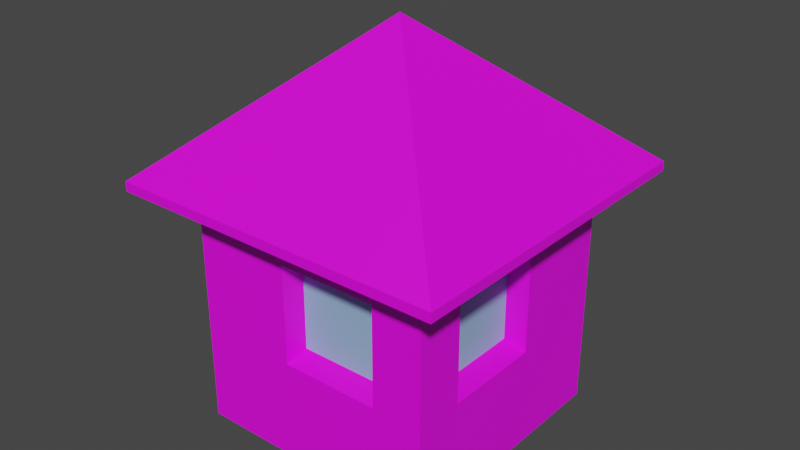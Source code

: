# Source: House3.blend  (saved by Blender 3.5.10; exported with 4.5.12 LTS)
import bpy
from mathutils import Matrix  # noqa: F401  (used for matrix-valued properties, if any)

bpy.ops.wm.read_factory_settings(use_empty=True)
scene = bpy.context.scene
scene.name = 'Scene'

# ---- collections
col_collection = bpy.data.collections.new('Collection'); scene.collection.children.link(col_collection)

# ---- images (referenced by path relative to the original .blend; pixels are not part of the script)
import os
ASSET_DIR = os.environ.get("B2B_ASSET_DIR", "")  # directory of the original .blend (textures are referenced by path, not embedded)
HERE = os.path.dirname(os.path.abspath(__file__))  # packed textures are extracted next to this script under _unpacked/

def load_image(name, relpath, width, height, colorspace="sRGB"):
    """Load a texture the original file referenced (path relative to the .blend, or extracted next to this script)."""
    p = next((c for c in (os.path.join(HERE, relpath), os.path.join(ASSET_DIR, relpath)) if relpath and os.path.exists(c)), "")
    if p:
        img = bpy.data.images.load(p, check_existing=True)
        img.name = name
    else:  # same state as the original file: an image datablock whose file is absent (Cycles renders it pink)
        img = bpy.data.images.new(name, width, height)
        img.source = "FILE"
        img.filepath = "//" + (relpath or name)
    img.colorspace_settings.name = colorspace
    return img
img_woodsiding009_2k_jpg_color_jpg = load_image('WoodSiding009_2K-JPG_Color.jpg', 'WoodSiding009_2K-JPG_Color.jpg', 1024, 1024, 'sRGB')
img_roofingtiles013c_2k_jpg_color_jpg = load_image('RoofingTiles013C_2K-JPG_Color.jpg', 'RoofingTiles013C_2K-JPG_Color.jpg', 1024, 1024, 'sRGB')

# ---- materials (node trees are filled in below, after node groups)
mat_material_001 = bpy.data.materials.new('Material.001')
mat_material_001.use_transparent_shadow = False
mat_material_002 = bpy.data.materials.new('Material.002')
mat_material_002.use_transparent_shadow = False
mat_material_003 = bpy.data.materials.new('Material.003')
mat_material_003.use_transparent_shadow = False

# ---- material node trees
mat_material_001.use_nodes = True; mat_material_001.node_tree.nodes.clear()
_N = mat_material_001.node_tree.nodes; _L = mat_material_001.node_tree.links
n0 = _N.new('ShaderNodeBsdfPrincipled'); n0.name = 'Principled BSDF'; n0.location = (10, 300)
n0.distribution = 'GGX'
n0.subsurface_method = 'RANDOM_WALK_SKIN'
n0.inputs[3].default_value = 1.45
n0.inputs[27].default_value = (0.0, 0.0, 0.0, 1.0)
n0.inputs[28].default_value = 1.0
n1 = _N.new('ShaderNodeOutputMaterial'); n1.name = 'Material Output'; n1.location = (300, 300)
n2 = _N.new('ShaderNodeTexImage'); n2.name = 'Image Texture'; n2.location = (-280, 280)
n2.image = img_woodsiding009_2k_jpg_color_jpg
_L.new(n0.outputs[0], n1.inputs[0])
_L.new(n2.outputs[0], n0.inputs[0])
n1.is_active_output = True
mat_material_002.use_nodes = True; mat_material_002.node_tree.nodes.clear()
_N = mat_material_002.node_tree.nodes; _L = mat_material_002.node_tree.links
n0 = _N.new('ShaderNodeBsdfPrincipled'); n0.name = 'Principled BSDF'; n0.location = (10, 300)
n0.distribution = 'GGX'
n0.subsurface_method = 'RANDOM_WALK_SKIN'
n0.inputs[3].default_value = 1.45
n0.inputs[27].default_value = (0.0, 0.0, 0.0, 1.0)
n0.inputs[28].default_value = 1.0
n1 = _N.new('ShaderNodeOutputMaterial'); n1.name = 'Material Output'; n1.location = (300, 300)
n2 = _N.new('ShaderNodeTexImage'); n2.name = 'Image Texture'; n2.location = (-280, 280)
n2.image = img_roofingtiles013c_2k_jpg_color_jpg
_L.new(n0.outputs[0], n1.inputs[0])
_L.new(n2.outputs[0], n0.inputs[0])
n1.is_active_output = True
mat_material_003.use_nodes = True; mat_material_003.node_tree.nodes.clear()
_N = mat_material_003.node_tree.nodes; _L = mat_material_003.node_tree.links
n0 = _N.new('ShaderNodeBsdfPrincipled'); n0.name = 'Principled BSDF'; n0.location = (10, 300)
n0.distribution = 'GGX'
n0.subsurface_method = 'RANDOM_WALK_SKIN'
n0.inputs[0].default_value = (0.2831, 0.4793, 0.7084, 1.0)
n0.inputs[3].default_value = 1.45
n0.inputs[27].default_value = (0.0, 0.0, 0.0, 1.0)
n0.inputs[28].default_value = 1.0
n1 = _N.new('ShaderNodeOutputMaterial'); n1.name = 'Material Output'; n1.location = (300, 300)
_L.new(n0.outputs[0], n1.inputs[0])
n1.is_active_output = True

# ---- world
world_world = bpy.data.worlds.new('World'); scene.world = world_world
world_world.use_nodes = True; world_world.node_tree.nodes.clear()
_N = world_world.node_tree.nodes; _L = world_world.node_tree.links
n0 = _N.new('ShaderNodeOutputWorld'); n0.name = 'World Output'; n0.location = (300, 300)
n1 = _N.new('ShaderNodeBackground'); n1.name = 'Background'; n1.location = (10, 300)
n1.inputs[0].default_value = (0.05088, 0.05088, 0.05088, 1.0)
_L.new(n1.outputs[0], n0.inputs[0])
n0.is_active_output = True
world_world.color = (0.05088, 0.05088, 0.05088)
world_world.use_sun_shadow = False
world_world.sun_shadow_jitter_overblur = 0.0

# ---- meshes
me_cube_002 = bpy.data.meshes.new('Cube.002')
me_cube_002.from_pydata([(-1.0, -1.0, -1.0), (-1.0, -1.0, 1.0), (-1.0, 1.0, -1.0), (-1.0, 1.0, 1.0), (1.0, -1.0, -1.0), (1.0, -1.0, 1.0), (1.0, 1.0, -1.0), (1.0, 1.0, 1.0), (-1.0, 0.6, -1.0), (-1.0, 0.2, -1.0), (-1.0, -0.2, -1.0), (-1.0, -0.6, -1.0), (-1.0, -0.6, 1.0), (-1.0, -0.2, 1.0), (-1.0, 0.2, 1.0), (-1.0, 0.6, 1.0), (1.0, -0.6, -1.0), (1.0, -0.2, -1.0), (1.0, 0.2, -1.0), (1.0, 0.6, -1.0), (1.0, 0.6, 1.0), (1.0, 0.2, 1.0), (1.0, -0.2, 1.0), (1.0, -0.6, 1.0), (-1.0, -1.0, -0.6), (-1.0, -1.0, -0.2), (-1.0, -1.0, 0.2), (-1.0, -1.0, 0.6), (-1.0, 1.0, 0.6), (-1.0, 1.0, 0.2), (-1.0, 1.0, -0.2), (-1.0, 1.0, -0.6), (1.0, 1.0, 0.6), (1.0, 1.0, 0.2), (1.0, 1.0, -0.2), (1.0, 1.0, -0.6), (1.0, -1.0, 0.6), (1.0, -1.0, 0.2), (1.0, -1.0, -0.2), (1.0, -1.0, -0.6), (1.0, 0.6, 0.6), (1.0, 0.6, 0.2), (1.0, 0.6, -0.2), (1.0, 0.6, -0.6), (1.0, 0.2, 0.6), (1.0, 0.2, 0.2), (1.0, 0.2, -0.2), (1.0, 0.2, -0.6), (1.0, -0.2, 0.6), (1.0, -0.2, -0.2), (1.0, -0.2, -0.6), (1.0, -0.6, 0.6), (1.0, -0.6, 0.2), (1.0, -0.6, -0.2), (1.0, -0.6, -0.6), (-1.0, -0.6, 0.6), (-1.0, -0.6, 0.2), (-1.0, -0.6, -0.2), (-1.0, -0.6, -0.6), (-1.0, -0.2, 0.6), (-1.0, -0.2, 0.2), (-1.0, -0.2, -0.2), (-1.0, -0.2, -0.6), (-1.0, 0.2, 0.6), (-1.0, 0.2, -0.2), (-1.0, 0.2, -0.6), (-1.0, 0.6, 0.6), (-1.0, 0.6, 0.2), (-1.0, 0.6, -0.2), (-1.0, 0.6, -0.6), (0.6, 1.0, -1.0), (0.2, 1.0, -1.0), (-0.2, 1.0, -1.0), (-0.6, 1.0, -1.0), (-0.6, 1.0, 1.0), (-0.2, 1.0, 1.0), (0.2, 1.0, 1.0), (0.6, 1.0, 1.0), (-0.6, -1.0, -1.0), (-0.2, -1.0, -1.0), (0.2, -1.0, -1.0), (0.6, -1.0, -1.0), (0.6, -1.0, 1.0), (0.2, -1.0, 1.0), (-0.2, -1.0, 1.0), (-0.6, -1.0, 1.0), (-0.6, 0.6, 1.0), (-0.2, 0.6, 1.0), (0.2, 0.6, 1.0), (0.6, 0.6, 1.0), (-0.6, 0.2, 1.0), (-0.2, 0.2, 1.0), (0.2, 0.2, 1.0), (0.6, 0.2, 1.0), (-0.6, -0.2, 1.0), (-0.2, -0.2, 1.0), (0.2, -0.2, 1.0), (0.6, -0.2, 1.0), (-0.6, -0.6, 1.0), (-0.2, -0.6, 1.0), (0.2, -0.6, 1.0), (0.6, -0.6, 1.0), (0.6, 0.6, -1.0), (0.2, 0.6, -1.0), (-0.2, 0.6, -1.0), (-0.6, 0.6, -1.0), (0.6, 0.2, -1.0), (0.2, 0.2, -1.0), (-0.2, 0.2, -1.0), (-0.6, 0.2, -1.0), (0.6, -0.2, -1.0), (0.2, -0.2, -1.0), (-0.2, -0.2, -1.0), (-0.6, -0.2, -1.0), (0.6, -0.6, -1.0), (0.2, -0.6, -1.0), (-0.2, -0.6, -1.0), (-0.6, -0.6, -1.0), (0.6, -1.0, -0.6), (0.2, -1.0, -0.6), (-0.2, -1.0, -0.6), (-0.6, -1.0, -0.6), (0.6, -1.0, -0.2), (0.2, -1.0, -0.2), (-0.2, -1.0, -0.2), (-0.6, -1.0, -0.2), (0.6, -1.0, 0.2), (-0.2, -1.0, 0.2), (-0.6, -1.0, 0.2), (0.6, -1.0, 0.6), (0.2, -1.0, 0.6), (-0.2, -1.0, 0.6), (-0.6, -1.0, 0.6), (-0.6, 1.0, -0.6), (-0.2, 1.0, -0.6), (0.2, 1.0, -0.6), (0.6, 1.0, -0.6), (-0.6, 1.0, -0.2), (-0.2, 1.0, -0.2), (0.2, 1.0, -0.2), (0.6, 1.0, -0.2), (-0.6, 1.0, 0.2), (0.2, 1.0, 0.2), (0.6, 1.0, 0.2), (-0.6, 1.0, 0.6), (-0.2, 1.0, 0.6), (0.2, 1.0, 0.6), (0.6, 1.0, 0.6), (-1.346, 0.8075, 1.0), (-1.346, 1.346, 1.0), (0.8075, 1.346, 1.0), (1.346, 1.346, 1.0), (1.346, -0.8075, 1.0), (1.346, -1.346, 1.0), (-0.8075, -1.346, 1.0), (-1.346, -1.346, 1.0), (-1.346, -0.8075, 1.0), (-1.346, -0.2692, 1.0), (-1.346, 0.2692, 1.0), (1.346, 0.8075, 1.0), (1.346, 0.2692, 1.0), (1.346, -0.2692, 1.0), (0.8075, 0.8075, 1.0), (0.8075, 0.2692, 1.0), (0.8075, -0.2692, 1.0), (0.8075, -0.8075, 1.0), (-0.8075, 1.346, 1.0), (-0.2692, 1.346, 1.0), (0.2692, 1.346, 1.0), (0.8075, -1.346, 1.0), (0.2692, -1.346, 1.0), (-0.2692, -1.346, 1.0), (-0.8075, 0.8075, 1.0), (-0.2692, 0.8075, 1.0), (0.2692, 0.8075, 1.0), (-0.8075, 0.2692, 1.0), (-0.8075, -0.2692, 1.0), (-0.8075, -0.8075, 1.0), (-0.2692, -0.8075, 1.0), (0.2692, -0.8075, 1.0), (0.0, 0.0, 2.148), (0.8339, 0.1668, 0.5336), (0.8339, 0.1668, 0.2), (0.8339, 0.1668, -0.1336), (0.8339, -0.1668, 0.5336), (0.8339, -0.1668, 0.2), (0.8339, -0.1668, -0.1336), (0.8339, -0.5004, 0.5336), (0.8339, -0.5004, 0.2), (0.8339, -0.5004, -0.1336), (-0.8339, -0.1668, 0.5336), (-0.8339, -0.1668, 0.2), (-0.8339, -0.1668, -0.1336), (-0.8339, 0.1668, 0.5336), (-0.8339, 0.1668, 0.2), (-0.8339, 0.1668, -0.1336), (-0.8339, 0.5004, 0.5336), (-0.8339, 0.5004, 0.2), (-0.8339, 0.5004, -0.1336), (0.5004, -0.8339, -0.1336), (0.1668, -0.8339, -0.1336), (-0.1668, -0.8339, -0.1336), (0.5004, -0.8339, 0.2), (0.1668, -0.8339, 0.2), (-0.1668, -0.8339, 0.2), (0.5004, -0.8339, 0.5336), (0.1668, -0.8339, 0.5336), (-0.1668, -0.8339, 0.5336), (-0.5004, 0.8339, -0.1336), (-0.1668, 0.8339, -0.1336), (0.1668, 0.8339, -0.1336), (-0.5004, 0.8339, 0.2), (-0.1668, 0.8339, 0.2), (0.1668, 0.8339, 0.2), (-0.5004, 0.8339, 0.5336), (-0.1668, 0.8339, 0.5336), (0.1668, 0.8339, 0.5336), (-1.0, 0.6, 0.9242), (-1.0, 1.0, 0.9242), (0.6, 1.0, 0.9242), (1.0, 1.0, 0.9242), (1.0, -0.6, 0.9242), (1.0, -1.0, 0.9242), (-0.6, -1.0, 0.9242), (-1.0, -1.0, 0.9242), (-1.0, -0.6, 0.9242), (-1.0, -0.2, 0.9242), (-1.0, 0.2, 0.9242), (1.0, 0.6, 0.9242), (1.0, 0.2, 0.9242), (1.0, -0.2, 0.9242), (1.346, -1.346, 0.9242), (1.346, -0.8075, 0.9242), (-0.6, 1.0, 0.9242), (-0.2, 1.0, 0.9242), (0.2, 1.0, 0.9242), (0.6, -1.0, 0.9242), (0.2, -1.0, 0.9242), (-0.2, -1.0, 0.9242), (-0.8075, -1.346, 0.9242), (-0.2692, -1.346, 0.9242), (-1.346, 0.8075, 0.9242), (-1.346, 0.2692, 0.9242), (0.2692, -1.346, 0.9242), (0.8075, -1.346, 0.9242), (1.346, 1.346, 0.9242), (0.8075, 1.346, 0.9242), (-1.346, 1.346, 0.9242), (-1.346, -1.346, 0.9242), (-1.346, -0.8075, 0.9242), (-1.346, -0.2692, 0.9242), (1.346, 0.8075, 0.9242), (1.346, 0.2692, 0.9242), (1.346, -0.2692, 0.9242), (-0.8075, 1.346, 0.9242), (-0.2692, 1.346, 0.9242), (0.2692, 1.346, 0.9242)], [], [(66, 15, 3, 28), (147, 77, 7, 32), (51, 23, 5, 36), (132, 85, 1, 27), (114, 16, 4, 81), (90, 86, 172, 175), (166, 167, 255, 254), (87, 88, 174, 173), (101, 100, 179, 165), (14, 13, 226, 227), (70, 6, 19, 102), (102, 19, 18, 106), (106, 18, 17, 110), (110, 17, 16, 114), (32, 7, 20, 40), (40, 20, 21, 44), (44, 21, 22, 48), (48, 22, 23, 51), (27, 1, 12, 55), (55, 12, 13, 59), (59, 13, 14, 63), (63, 14, 15, 66), (9, 65, 69, 8), (65, 64, 68, 69), (126, 129, 205, 202), (138, 137, 208, 209), (10, 62, 65, 9), (62, 61, 64, 65), (44, 48, 184, 181), (146, 142, 213, 216), (11, 58, 62, 10), (58, 57, 61, 62), (57, 56, 60, 61), (56, 55, 59, 60), (0, 24, 58, 11), (24, 25, 57, 58), (25, 26, 56, 57), (26, 27, 55, 56), (17, 50, 54, 16), (50, 49, 53, 54), (52, 53, 189, 188), (124, 123, 200, 201), (18, 47, 50, 17), (47, 46, 49, 50), (51, 52, 188, 187), (49, 46, 183, 186), (19, 43, 47, 18), (43, 42, 46, 47), (42, 41, 45, 46), (41, 40, 44, 45), (6, 35, 43, 19), (35, 34, 42, 43), (34, 33, 41, 42), (33, 32, 40, 41), (78, 121, 24, 0), (121, 125, 25, 24), (125, 128, 26, 25), (128, 132, 27, 26), (16, 54, 39, 4), (54, 53, 38, 39), (53, 52, 37, 38), (52, 51, 36, 37), (70, 136, 35, 6), (136, 140, 34, 35), (140, 143, 33, 34), (143, 147, 32, 33), (8, 69, 31, 2), (69, 68, 30, 31), (68, 67, 29, 30), (67, 66, 28, 29), (29, 28, 144, 141), (141, 144, 214, 211), (123, 122, 199, 200), (142, 146, 147, 143), (30, 29, 141, 137), (59, 63, 193, 190), (48, 51, 187, 184), (139, 142, 143, 140), (31, 30, 137, 133), (133, 137, 138, 134), (134, 138, 139, 135), (135, 139, 140, 136), (2, 31, 133, 73), (73, 133, 134, 72), (72, 134, 135, 71), (71, 135, 136, 70), (37, 36, 129, 126), (145, 146, 216, 215), (64, 61, 192, 195), (127, 131, 132, 128), (38, 37, 126, 122), (144, 145, 215, 214), (53, 49, 186, 189), (124, 127, 128, 125), (39, 38, 122, 118), (118, 122, 123, 119), (119, 123, 124, 120), (120, 124, 125, 121), (4, 39, 118, 81), (81, 118, 119, 80), (80, 119, 120, 79), (79, 120, 121, 78), (10, 113, 117, 11), (113, 112, 116, 117), (112, 111, 115, 116), (111, 110, 114, 115), (9, 109, 113, 10), (109, 108, 112, 113), (108, 107, 111, 112), (107, 106, 110, 111), (8, 105, 109, 9), (105, 104, 108, 109), (104, 103, 107, 108), (103, 102, 106, 107), (2, 73, 105, 8), (73, 72, 104, 105), (72, 71, 103, 104), (71, 70, 102, 103), (86, 87, 173, 172), (97, 96, 100, 101), (96, 95, 99, 100), (95, 94, 98, 99), (100, 99, 178, 179), (93, 92, 96, 97), (92, 91, 95, 96), (91, 90, 94, 95), (99, 98, 177, 178), (89, 88, 92, 93), (88, 87, 91, 92), (87, 86, 90, 91), (82, 5, 222, 236), (89, 93, 163, 162), (149, 166, 254, 247), (94, 90, 175, 176), (13, 12, 225, 226), (161, 152, 232, 253), (12, 1, 224, 225), (3, 15, 217, 218), (11, 117, 78, 0), (117, 116, 79, 78), (116, 115, 80, 79), (115, 114, 81, 80), (36, 5, 82, 129), (129, 82, 83, 130), (130, 83, 84, 131), (131, 84, 85, 132), (28, 3, 74, 144), (144, 74, 75, 145), (145, 75, 76, 146), (146, 76, 77, 147), (169, 153, 180), (165, 179, 180), (158, 157, 180), (150, 168, 180), (179, 178, 180), (157, 156, 180), (168, 167, 180), (178, 177, 180), (156, 155, 180), (167, 166, 180), (155, 154, 180), (166, 149, 180), (153, 152, 180), (151, 150, 180), (174, 162, 180), (149, 148, 180), (160, 161, 253, 252), (159, 160, 252, 251), (88, 89, 162, 174), (23, 22, 230, 221), (151, 159, 251, 245), (77, 76, 235, 219), (22, 21, 229, 230), (97, 101, 165, 164), (158, 148, 241, 242), (76, 75, 234, 235), (21, 20, 228, 229), (98, 94, 176, 177), (157, 158, 242, 250), (93, 97, 164, 163), (1, 85, 223, 224), (75, 74, 233, 234), (148, 158, 180), (164, 165, 180), (170, 169, 180), (159, 151, 180), (177, 176, 180), (171, 170, 180), (160, 159, 180), (163, 164, 180), (154, 171, 180), (161, 160, 180), (176, 175, 180), (152, 161, 180), (162, 163, 180), (172, 173, 180), (175, 172, 180), (173, 174, 180), (195, 194, 197, 198), (194, 193, 196, 197), (192, 191, 194, 195), (191, 190, 193, 194), (186, 185, 188, 189), (185, 184, 187, 188), (183, 182, 185, 186), (182, 181, 184, 185), (211, 214, 215, 212), (212, 215, 216, 213), (208, 211, 212, 209), (209, 212, 213, 210), (202, 205, 206, 203), (203, 206, 207, 204), (199, 202, 203, 200), (200, 203, 204, 201), (66, 67, 197, 196), (139, 138, 209, 210), (137, 141, 211, 208), (67, 68, 198, 197), (131, 127, 204, 207), (45, 44, 181, 182), (142, 139, 210, 213), (122, 126, 202, 199), (46, 45, 182, 183), (68, 64, 195, 198), (129, 130, 206, 205), (60, 59, 190, 191), (127, 124, 201, 204), (130, 131, 207, 206), (63, 66, 196, 193), (61, 60, 191, 192), (228, 220, 245, 251), (233, 218, 247, 254), (222, 221, 232, 231), (223, 238, 240, 239), (238, 237, 243, 240), (217, 227, 242, 241), (237, 236, 244, 243), (220, 219, 246, 245), (234, 233, 254, 255), (224, 223, 239, 248), (229, 228, 251, 252), (235, 234, 255, 256), (230, 229, 252, 253), (219, 235, 256, 246), (221, 230, 253, 232), (218, 217, 241, 247), (225, 224, 248, 249), (226, 225, 249, 250), (236, 222, 231, 244), (227, 226, 250, 242), (7, 77, 219, 220), (148, 149, 247, 241), (83, 82, 236, 237), (15, 14, 227, 217), (167, 168, 256, 255), (150, 151, 245, 246), (84, 83, 237, 238), (168, 150, 246, 256), (152, 153, 231, 232), (85, 84, 238, 223), (153, 169, 244, 231), (5, 23, 221, 222), (154, 155, 248, 239), (169, 170, 243, 244), (155, 156, 249, 248), (170, 171, 240, 243), (74, 3, 218, 233), (156, 157, 250, 249), (20, 7, 220, 228), (171, 154, 239, 240)])
me_cube_002.polygons.foreach_set('material_index', [0, 0, 0, 0, 0, 0, 1, 0, 0, 0, 0, 0, 0, 0, 0, 0, 0, 0, 0, 0, 0, 0, 0, 0, 0, 0, 0, 0, 0, 0, 0, 0, 0, 0, 0, 0, 0, 0, 0, 0, 0, 0, 0, 0, 0, 0, 0, 0, 0, 0, 0, 0, 0, 0, 0, 0, 0, 0, 0, 0, 0, 0, 0, 0, 0, 0, 0, 0, 0, 0, 0, 0, 0, 0, 0, 0, 0, 0, 0, 0, 0, 0, 0, 0, 0, 0, 0, 0, 0, 0, 0, 0, 0, 0, 0, 0, 0, 0, 0, 0, 0, 0, 0, 0, 0, 0, 0, 0, 0, 0, 0, 0, 0, 0, 0, 0, 0, 0, 0, 0, 0, 0, 0, 0, 0, 0, 0, 0, 0, 0, 0, 0, 1, 0, 0, 1, 0, 0, 0, 0, 0, 0, 0, 0, 0, 0, 0, 0, 0, 0, 1, 0, 1, 1, 0, 1, 1, 0, 1, 1, 1, 1, 1, 1, 0, 1, 1, 1, 0, 0, 1, 0, 0, 0, 1, 0, 0, 0, 1, 0, 0, 0, 1, 0, 1, 1, 0, 1, 1, 0, 1, 1, 0, 1, 0, 0, 0, 0, 2, 2, 2, 2, 2, 2, 2, 2, 2, 2, 2, 2, 2, 2, 2, 2, 0, 0, 0, 0, 0, 0, 0, 0, 0, 0, 0, 0, 0, 0, 0, 0, 1, 1, 1, 1, 1, 1, 1, 1, 1, 1, 1, 1, 1, 1, 1, 1, 1, 1, 1, 1, 0, 1, 0, 0, 1, 1, 0, 1, 1, 0, 1, 0, 1, 1, 1, 1, 0, 1, 0, 1])
_uv = me_cube_002.uv_layers.new(name='UVMap')
_uv.uv.foreach_set('vector', [0.09606, 2.523, 0.09606, 3.148, -0.2166, 3.148, -0.2166, 2.523, 0.04855, 1.403, 0.04855, 2.005, -0.2524, 2.005, -0.2524, 1.403, 0.09606, -0.6039, 0.09606, 0.02147, -0.2166, 0.02147, -0.2166, -0.6039, 0.09606, -3.731, 0.09606, -3.106, -0.2166, -3.106, -0.2166, -3.731, -0.8419, -1.229, -0.8419, 0.02147, -0.9983, 0.02147, -0.9983, -1.229, -0.6763, 4.423, -0.5485, 4.423, -0.4822, 5.071, -0.6542, 5.071, 0.8376, 1.341, 0.8376, 2.181, 0.7192, 2.181, 0.7192, 1.341, -0.5485, 3.172, -0.5485, 1.921, -0.4822, 1.705, -0.4822, 3.388, -0.932, 0.6702, -0.932, 1.921, -0.9983, 1.705, -0.9983, 0.02147, 3.68, -2.481, 3.68, -3.731, 3.71, -3.731, 3.71, -2.481, -0.2166, -1.229, -0.2166, 0.02147, -0.3729, 0.02147, -0.3729, -1.229, -0.3729, -1.229, -0.3729, 0.02147, -0.5293, 0.02147, -0.5293, -1.229, -0.5293, -1.229, -0.5293, 0.02147, -0.6856, 0.02147, -0.6856, -1.229, -0.6856, -1.229, -0.6856, 0.02147, -0.8419, 0.02147, -0.8419, -1.229, 1.347, -0.6039, 1.347, 0.02147, 1.034, 0.02147, 1.034, -0.6039, 1.034, -0.6039, 1.034, 0.02147, 0.7214, 0.02147, 0.7214, -0.6039, 0.7214, -0.6039, 0.7214, 0.02147, 0.4087, 0.02147, 0.4087, -0.6039, 0.4087, -0.6039, 0.4087, 0.02147, 0.09606, 0.02147, 0.09606, -0.6039, 1.347, 2.523, 1.347, 3.148, 1.034, 3.148, 1.034, 2.523, 1.034, 2.523, 1.034, 3.148, 0.7214, 3.148, 0.7214, 2.523, 0.7214, 2.523, 0.7214, 3.148, 0.4087, 3.148, 0.4087, 2.523, 0.4087, 2.523, 0.4087, 3.148, 0.09606, 3.148, 0.09606, 2.523, 0.4087, 0.02147, 0.4087, 0.6469, 0.09606, 0.6469, 0.09606, 0.02147, 0.4087, 0.6469, 0.4087, 1.272, 0.09606, 1.272, 0.09606, 0.6469, 1.956, 2.808, 1.956, 3.433, 1.825, 3.33, 1.825, 2.808, 3.051, -2.48, 3.051, -1.229, 2.983, -1.541, 2.983, -2.584, 0.7214, 0.02147, 0.7214, 0.6469, 0.4087, 0.6469, 0.4087, 0.02147, 0.7214, 0.6469, 0.7214, 1.272, 0.4087, 1.272, 0.4087, 0.6469, -2.364, 2.184, -2.364, 2.809, -2.493, 2.756, -2.493, 2.234, -2.104, 2.184, -2.104, 2.809, -2.234, 2.809, -2.234, 2.288, 1.034, 0.02147, 1.034, 0.6469, 0.7214, 0.6469, 0.7214, 0.02147, 1.034, 0.6469, 1.034, 1.272, 0.7214, 1.272, 0.7214, 0.6469, 1.034, 1.272, 1.034, 1.898, 0.7214, 1.898, 0.7214, 1.272, 1.034, 1.898, 1.034, 2.523, 0.7214, 2.523, 0.7214, 1.898, 1.347, 0.02147, 1.347, 0.6469, 1.034, 0.6469, 1.034, 0.02147, 1.347, 0.6469, 1.347, 1.272, 1.034, 1.272, 1.034, 0.6469, 1.347, 1.272, 1.347, 1.898, 1.034, 1.898, 1.034, 1.272, 1.347, 1.898, 1.347, 2.523, 1.034, 2.523, 1.034, 1.898, 0.4087, -3.106, 0.4087, -2.48, 0.09606, -2.48, 0.09606, -3.106, 0.4087, -2.48, 0.4087, -1.855, 0.09606, -1.855, 0.09606, -2.48, 0.09606, -1.229, 0.09606, -1.855, 0.1761, -1.751, 0.1761, -1.229, 1.824, 2.183, 1.824, 3.433, 1.786, 3.33, 1.786, 2.287, 0.7214, -3.106, 0.7214, -2.48, 0.4087, -2.48, 0.4087, -3.106, 0.7214, -2.48, 0.7214, -1.855, 0.4087, -1.855, 0.4087, -2.48, 0.09606, -0.6039, 0.09606, -1.229, 0.1761, -1.229, 0.1761, -0.7078, -1.716, 2.695, -1.716, 3.206, -1.846, 3.104, -1.846, 2.678, 1.034, -3.106, 1.034, -2.48, 0.7214, -2.48, 0.7214, -3.106, 1.034, -2.48, 1.034, -1.855, 0.7214, -1.855, 0.7214, -2.48, 1.034, -1.855, 1.034, -1.229, 0.7214, -1.229, 0.7214, -1.855, 1.034, -1.229, 1.034, -0.6039, 0.7214, -0.6039, 0.7214, -1.229, 1.347, -3.106, 1.347, -2.48, 1.034, -2.48, 1.034, -3.106, 1.347, -2.48, 1.347, -1.855, 1.034, -1.855, 1.034, -2.48, 1.347, -1.855, 1.347, -1.229, 1.034, -1.229, 1.034, -1.855, 1.347, -1.229, 1.347, -0.6039, 1.034, -0.6039, 1.034, -1.229, 0.09606, -6.233, 0.09606, -5.607, -0.2166, -5.607, -0.2166, -6.233, 0.09606, -5.607, 0.09606, -4.982, -0.2166, -4.982, -0.2166, -5.607, 0.09606, -4.982, 0.09606, -4.356, -0.2166, -4.356, -0.2166, -4.982, 0.09606, -4.356, 0.09606, -3.731, -0.2166, -3.731, -0.2166, -4.356, 0.09606, -3.106, 0.09606, -2.48, -0.2166, -2.48, -0.2166, -3.106, 0.09606, -2.48, 0.09606, -1.855, -0.2166, -1.855, -0.2166, -2.48, 0.09606, -1.855, 0.09606, -1.229, -0.2166, -1.229, -0.2166, -1.855, 0.09606, -1.229, 0.09606, -0.6039, -0.2166, -0.6039, -0.2166, -1.229, 0.04855, -1.005, 0.04855, -0.4029, -0.2524, -0.4029, -0.2524, -1.005, 0.04855, -0.4029, 0.04855, 0.199, -0.2524, 0.199, -0.2524, -0.4029, 0.04855, 0.199, 0.04855, 0.801, -0.2524, 0.801, -0.2524, 0.199, 0.04855, 0.801, 0.04855, 1.403, -0.2524, 1.403, -0.2524, 0.801, 0.09606, 0.02147, 0.09606, 0.6469, -0.2166, 0.6469, -0.2166, 0.02147, 0.09606, 0.6469, 0.09606, 1.272, -0.2166, 1.272, -0.2166, 0.6469, 0.09606, 1.272, 0.09606, 1.898, -0.2166, 1.898, -0.2166, 1.272, 0.09606, 1.898, 0.09606, 2.523, -0.2166, 2.523, -0.2166, 1.898, 1.252, 0.801, 1.252, 1.403, 0.9514, 1.403, 0.9514, 0.801, -2.625, 2.809, -2.625, 3.435, -2.756, 3.331, -2.756, 2.809, 1.824, 3.433, 1.824, 4.684, 1.786, 4.373, 1.786, 3.33, 0.3495, 0.801, 0.3495, 1.403, 0.04855, 1.403, 0.04855, 0.801, 1.252, 0.199, 1.252, 0.801, 0.9514, 0.801, 0.9514, 0.199, -2.234, 2.184, -2.234, 2.809, -2.364, 2.759, -2.364, 2.237, -2.364, 2.809, -2.364, 3.434, -2.493, 3.277, -2.493, 2.756, 0.3495, 0.199, 0.3495, 0.801, 0.04855, 0.801, 0.04855, 0.199, 1.252, -0.4029, 1.252, 0.199, 0.9514, 0.199, 0.9514, -0.4029, 0.9514, -0.4029, 0.9514, 0.199, 0.6505, 0.199, 0.6505, -0.4029, 0.6505, -0.4029, 0.6505, 0.199, 0.3495, 0.199, 0.3495, -0.4029, 0.3495, -0.4029, 0.3495, 0.199, 0.04855, 0.199, 0.04855, -0.4029, 1.252, -1.005, 1.252, -0.4029, 0.9514, -0.4029, 0.9514, -1.005, 0.9514, -1.005, 0.9514, -0.4029, 0.6505, -0.4029, 0.6505, -1.005, 0.6505, -1.005, 0.6505, -0.4029, 0.3495, -0.4029, 0.3495, -1.005, 0.3495, -1.005, 0.3495, -0.4029, 0.04855, -0.4029, 0.04855, -1.005, 1.347, -4.356, 1.347, -3.731, 1.034, -3.731, 1.034, -4.356, 2.021, 3.433, 2.021, 2.183, 2.086, 2.287, 2.086, 3.33, 1.786, 2.694, 1.786, 3.205, 1.656, 3.223, 1.656, 2.796, 0.4087, -4.356, 0.4087, -3.731, 0.09606, -3.731, 0.09606, -4.356, 1.347, -4.982, 1.347, -4.356, 1.034, -4.356, 1.034, -4.982, 2.021, 4.684, 2.021, 3.433, 2.086, 3.33, 2.086, 4.373, -1.716, 2.184, -1.716, 2.695, -1.846, 2.678, -1.846, 2.251, 0.4087, -4.982, 0.4087, -4.356, 0.09606, -4.356, 0.09606, -4.982, 1.347, -5.607, 1.347, -4.982, 1.034, -4.982, 1.034, -5.607, 1.034, -5.607, 1.034, -4.982, 0.7214, -4.982, 0.7214, -5.607, 0.7214, -5.607, 0.7214, -4.982, 0.4087, -4.982, 0.4087, -5.607, 0.4087, -5.607, 0.4087, -4.982, 0.09606, -4.982, 0.09606, -5.607, 1.347, -6.233, 1.347, -5.607, 1.034, -5.607, 1.034, -6.233, 1.034, -6.233, 1.034, -5.607, 0.7214, -5.607, 0.7214, -6.233, 0.7214, -6.233, 0.7214, -5.607, 0.4087, -5.607, 0.4087, -6.233, 0.4087, -6.233, 0.4087, -5.607, 0.09606, -5.607, 0.09606, -6.233, -0.6856, -6.233, -0.6856, -4.982, -0.8419, -4.982, -0.8419, -6.233, -0.6856, -4.982, -0.6856, -3.731, -0.8419, -3.731, -0.8419, -4.982, -0.6856, -3.731, -0.6856, -2.48, -0.8419, -2.48, -0.8419, -3.731, -0.6856, -2.48, -0.6856, -1.229, -0.8419, -1.229, -0.8419, -2.48, -0.5293, -6.233, -0.5293, -4.982, -0.6856, -4.982, -0.6856, -6.233, -0.5293, -4.982, -0.5293, -3.731, -0.6856, -3.731, -0.6856, -4.982, -0.5293, -3.731, -0.5293, -2.48, -0.6856, -2.48, -0.6856, -3.731, -0.5293, -2.48, -0.5293, -1.229, -0.6856, -1.229, -0.6856, -2.48, -0.3729, -6.233, -0.3729, -4.982, -0.5293, -4.982, -0.5293, -6.233, -0.3729, -4.982, -0.3729, -3.731, -0.5293, -3.731, -0.5293, -4.982, -0.3729, -3.731, -0.3729, -2.48, -0.5293, -2.48, -0.5293, -3.731, -0.3729, -2.48, -0.3729, -1.229, -0.5293, -1.229, -0.5293, -2.48, -0.2166, -6.233, -0.2166, -4.982, -0.3729, -4.982, -0.3729, -6.233, -0.2166, -4.982, -0.2166, -3.731, -0.3729, -3.731, -0.3729, -4.982, -0.2166, -3.731, -0.2166, -2.48, -0.3729, -2.48, -0.3729, -3.731, -0.2166, -2.48, -0.2166, -1.229, -0.3729, -1.229, -0.3729, -2.48, -0.5485, 4.423, -0.5485, 3.172, -0.4822, 3.388, -0.4822, 5.071, -0.8041, 0.6702, -0.8041, 1.921, -0.932, 1.921, -0.932, 0.6702, -0.8041, 1.921, -0.8041, 3.172, -0.932, 3.172, -0.932, 1.921, -0.8041, 3.172, -0.8041, 4.423, -0.932, 4.423, -0.932, 3.172, -0.932, 1.921, -0.932, 3.172, -0.9983, 3.388, -0.9983, 1.705, -0.6763, 0.6702, -0.6763, 1.921, -0.8041, 1.921, -0.8041, 0.6702, -0.6763, 1.921, -0.6763, 3.172, -0.8041, 3.172, -0.8041, 1.921, -0.6763, 3.172, -0.6763, 4.423, -0.8041, 4.423, -0.8041, 3.172, -0.932, 3.172, -0.932, 4.423, -0.9983, 5.071, -0.9983, 3.388, -0.5485, 0.6702, -0.5485, 1.921, -0.6763, 1.921, -0.6763, 0.6702, -0.5485, 1.921, -0.5485, 3.172, -0.6763, 3.172, -0.6763, 1.921, -0.5485, 3.172, -0.5485, 4.423, -0.6763, 4.423, -0.6763, 3.172, 3.71, -4.982, 3.71, -6.233, 3.727, -6.233, 3.727, -4.982, -0.5485, 0.6702, -0.6763, 0.6702, -0.6542, 0.02147, -0.4822, 0.02147, 0.8376, 0.5, 0.8376, 1.341, 0.7192, 1.341, 0.7192, 0.5, -0.8041, 4.423, -0.6763, 4.423, -0.6542, 5.071, -0.8262, 5.071, 3.68, -3.731, 3.68, -4.982, 3.71, -4.982, 3.71, -3.731, -1.073, 3.022, -1.073, 3.863, -1.192, 3.863, -1.192, 3.022, 3.68, -4.982, 3.68, -6.233, 3.71, -6.233, 3.71, -4.982, 3.68, 0.02062, 3.68, -1.23, 3.71, -1.23, 3.71, 0.02062, -0.8419, -6.233, -0.8419, -4.982, -0.9983, -4.982, -0.9983, -6.233, -0.8419, -4.982, -0.8419, -3.731, -0.9983, -3.731, -0.9983, -4.982, -0.8419, -3.731, -0.8419, -2.48, -0.9983, -2.48, -0.9983, -3.731, -0.8419, -2.48, -0.8419, -1.229, -0.9983, -1.229, -0.9983, -2.48, 1.347, -3.731, 1.347, -3.106, 1.034, -3.106, 1.034, -3.731, 1.034, -3.731, 1.034, -3.106, 0.7214, -3.106, 0.7214, -3.731, 0.7214, -3.731, 0.7214, -3.106, 0.4087, -3.106, 0.4087, -3.731, 0.4087, -3.731, 0.4087, -3.106, 0.09606, -3.106, 0.09606, -3.731, 1.252, 1.403, 1.252, 2.005, 0.9514, 2.005, 0.9514, 1.403, 0.9514, 1.403, 0.9514, 2.005, 0.6505, 2.005, 0.6505, 1.403, 0.6505, 1.403, 0.6505, 2.005, 0.3495, 2.005, 0.3495, 1.403, 0.3495, 1.403, 0.3495, 2.005, 0.04855, 2.005, 0.04855, 1.403, 1.178, -2.863, 1.178, -3.704, 3.94, -1.602, 1.656, 2.183, 1.656, 3.866, 1.347, 4.708, -2.984, 3.022, -2.984, 2.181, -1.192, 2.602, 0.8376, 3.863, 0.8376, 3.022, 2.63, 2.602, 1.656, 3.866, 1.656, 5.549, 1.347, 4.708, -2.984, 2.181, -2.984, 1.341, -1.192, 2.602, 0.8376, 3.022, 0.8376, 2.181, 2.63, 2.602, 1.656, 5.549, 1.656, 7.233, 1.347, 4.708, -2.984, 1.341, -2.984, 0.5, -1.192, 2.602, 0.8376, 2.181, 0.8376, 1.341, 2.63, 2.602, 1.178, 0.5, 1.178, -0.3407, 3.94, -1.602, 0.8376, 1.341, 0.8376, 0.5, 2.63, 2.602, -1.073, 4.704, -1.073, 3.863, 0.7192, 2.602, 0.8376, 4.704, 0.8376, 3.863, 2.63, 2.602, 3.68, -2.866, 3.68, -1.183, 3.232, -3.666, -2.984, 4.704, -2.984, 3.863, -1.192, 2.602, -1.073, 2.181, -1.073, 3.022, -1.192, 3.022, -1.192, 2.181, -1.073, 1.341, -1.073, 2.181, -1.192, 2.181, -1.192, 1.341, -0.5485, 1.921, -0.5485, 0.6702, -0.4822, 0.02147, -0.4822, 1.705, 3.708, 5.024, 3.708, 3.773, 3.738, 3.773, 3.738, 5.024, -1.073, 0.5, -1.073, 1.341, -1.192, 1.341, -1.192, 0.5, 3.679, 5.024, 3.679, 3.773, 3.708, 3.773, 3.708, 5.024, 3.708, 3.773, 3.708, 2.523, 3.738, 2.523, 3.738, 3.773, -0.8041, 0.6702, -0.932, 0.6702, -0.9983, 0.02147, -0.8262, 0.02147, -2.984, 3.022, -2.984, 3.863, -3.102, 3.863, -3.102, 3.022, 3.679, 3.773, 3.679, 2.523, 3.708, 2.523, 3.708, 3.773, 3.708, 2.523, 3.708, 1.272, 3.738, 1.272, 3.738, 2.523, -0.932, 4.423, -0.8041, 4.423, -0.8262, 5.071, -0.9983, 5.071, -2.984, 2.181, -2.984, 3.022, -3.102, 3.022, -3.102, 2.181, -0.6763, 0.6702, -0.8041, 0.6702, -0.8262, 0.02147, -0.6542, 0.02147, 3.71, 0.02147, 3.71, -1.229, 3.727, -1.229, 3.727, 0.02147, 3.679, 2.523, 3.679, 1.272, 3.708, 1.272, 3.708, 2.523, -2.984, 3.863, -2.984, 3.022, -1.192, 2.602, 3.23, 3.388, 3.23, 5.071, 2.781, 2.504, 1.178, -2.022, 1.178, -2.863, 3.94, -1.602, -1.073, 1.341, -1.073, 0.5, 0.7192, 2.602, 3.679, 0.02147, 3.679, 1.705, 3.23, 2.504, 1.178, -1.181, 1.178, -2.022, 3.94, -1.602, -1.073, 2.181, -1.073, 1.341, 0.7192, 2.602, 3.23, 1.705, 3.23, 3.388, 2.781, 2.504, 1.178, -0.3407, 1.178, -1.181, 3.94, -1.602, -1.073, 3.022, -1.073, 2.181, 0.7192, 2.602, 3.679, 1.705, 3.679, 3.388, 3.23, 2.504, -1.073, 3.863, -1.073, 3.022, 0.7192, 2.602, 3.23, 0.02147, 3.23, 1.705, 2.781, 2.504, 3.68, -6.233, 3.68, -4.549, 3.232, -3.666, 3.679, 3.388, 3.679, 5.071, 3.23, 2.504, 3.68, -4.549, 3.68, -2.866, 3.232, -3.666, -0.4822, 3.15, -0.3518, 3.15, -0.3518, 4.193, -0.4822, 4.193, -0.3518, 3.15, -0.2214, 3.15, -0.2214, 4.193, -0.3518, 4.193, -0.4822, 2.107, -0.3518, 2.107, -0.3518, 3.15, -0.4822, 3.15, -0.3518, 2.107, -0.2214, 2.107, -0.2214, 3.15, -0.3518, 3.15, 0.4368, -1.751, 0.4368, -1.229, 0.1761, -1.229, 0.1761, -1.751, 0.4368, -1.229, 0.4368, -0.7078, 0.1761, -0.7078, 0.1761, -1.229, 0.6975, -1.751, 0.6975, -1.229, 0.4368, -1.229, 0.4368, -1.751, 0.6975, -1.229, 0.6975, -0.7078, 0.4368, -0.7078, 0.4368, -1.229, 2.908, -1.541, 2.833, -1.541, 2.833, -2.584, 2.908, -2.584, 2.908, -2.584, 2.833, -2.584, 2.833, -3.627, 2.908, -3.627, 2.983, -1.541, 2.908, -1.541, 2.908, -2.584, 2.983, -2.584, 2.983, -2.584, 2.908, -2.584, 2.908, -3.627, 2.983, -3.627, -0.3518, 0.02147, -0.2214, 0.02147, -0.2214, 1.064, -0.3518, 1.064, -0.3518, 1.064, -0.2214, 1.064, -0.2214, 2.107, -0.3518, 2.107, -0.4822, 0.02147, -0.3518, 0.02147, -0.3518, 1.064, -0.4822, 1.064, -0.4822, 1.064, -0.3518, 1.064, -0.3518, 2.107, -0.4822, 2.107, -2.493, 2.184, -2.493, 2.809, -2.625, 2.809, -2.625, 2.288, 3.051, -3.731, 3.051, -2.48, 2.983, -2.584, 2.983, -3.627, -2.625, 2.184, -2.625, 2.809, -2.756, 2.809, -2.756, 2.288, -2.493, 2.809, -2.493, 3.435, -2.625, 3.331, -2.625, 2.809, -1.846, 2.184, -1.846, 2.809, -1.975, 2.809, -1.975, 2.288, -1.975, 2.809, -1.975, 3.435, -2.104, 3.331, -2.104, 2.809, -2.104, 2.809, -2.104, 3.435, -2.234, 3.331, -2.234, 2.809, 1.956, 2.183, 1.956, 2.808, 1.825, 2.808, 1.825, 2.287, -1.975, 2.184, -1.975, 2.809, -2.104, 2.809, -2.104, 2.288, 1.786, 2.183, 1.786, 2.694, 1.656, 2.796, 1.656, 2.37, 2.021, 2.183, 2.021, 3.433, 1.956, 3.537, 1.956, 2.494, 1.786, 3.565, 1.786, 3.926, 1.656, 3.823, 1.656, 3.523, -1.846, 2.809, -1.846, 3.435, -1.975, 3.331, -1.975, 2.809, 2.021, 3.433, 2.021, 4.684, 1.956, 4.58, 1.956, 3.537, -2.234, 2.809, -2.234, 3.434, -2.364, 3.28, -2.364, 2.759, 1.786, 3.205, 1.786, 3.565, 1.656, 3.523, 1.656, 3.223, 0.5611, -2.539, 0.5611, -3.164, 1.101, -3.704, 1.101, -2.863, -1.938, -3.164, -2.562, -3.164, -3.102, -3.704, -2.262, -3.704, 0.5611, -0.04, 0.5611, -0.6647, 1.101, -0.3407, 1.101, 0.5, -1.938, -0.04, -1.313, -0.04, -1.421, 0.5, -2.262, 0.5, -1.313, -0.04, -0.6884, -0.04, -0.5804, 0.5, -1.421, 0.5, -2.562, -2.539, -2.562, -1.914, -3.102, -2.022, -3.102, -2.863, -0.6884, -0.04, -0.06365, -0.04, 0.2603, 0.5, -0.5804, 0.5, 0.5611, -3.164, -0.06365, -3.164, 0.2603, -3.704, 1.101, -3.704, -1.313, -3.164, -1.938, -3.164, -2.262, -3.704, -1.421, -3.704, -2.562, -0.04, -1.938, -0.04, -2.262, 0.5, -3.102, 0.5, 0.5611, -1.914, 0.5611, -2.539, 1.101, -2.863, 1.101, -2.022, -0.6884, -3.164, -1.313, -3.164, -1.421, -3.704, -0.5804, -3.704, 0.5611, -1.289, 0.5611, -1.914, 1.101, -2.022, 1.101, -1.181, -0.06365, -3.164, -0.6884, -3.164, -0.5804, -3.704, 0.2603, -3.704, 0.5611, -0.6647, 0.5611, -1.289, 1.101, -1.181, 1.101, -0.3407, -2.562, -3.164, -2.562, -2.539, -3.102, -2.863, -3.102, -3.704, -2.562, -0.6647, -2.562, -0.04, -3.102, 0.5, -3.102, -0.3407, -2.562, -1.289, -2.562, -0.6647, -3.102, -0.3407, -3.102, -1.181, -0.06365, -0.04, 0.5611, -0.04, 1.101, 0.5, 0.2603, 0.5, -2.562, -1.914, -2.562, -1.289, -3.102, -1.181, -3.102, -2.022, 3.679, 6.275, 3.679, 5.024, 3.708, 5.024, 3.708, 6.275, -2.984, 3.863, -2.984, 4.704, -3.102, 4.704, -3.102, 3.863, 3.71, -3.731, 3.71, -4.982, 3.727, -4.982, 3.727, -3.731, 3.68, -1.23, 3.68, -2.481, 3.71, -2.481, 3.71, -1.23, 0.8376, 2.181, 0.8376, 3.022, 0.7192, 3.022, 0.7192, 2.181, 0.8376, 3.863, 0.8376, 4.704, 0.7192, 4.704, 0.7192, 3.863, 3.71, -2.48, 3.71, -3.731, 3.727, -3.731, 3.727, -2.48, 0.8376, 3.022, 0.8376, 3.863, 0.7192, 3.863, 0.7192, 3.022, -1.073, 3.863, -1.073, 4.704, -1.192, 4.704, -1.192, 3.863, 3.71, -1.229, 3.71, -2.48, 3.727, -2.48, 3.727, -1.229, 1.178, -3.704, 1.178, -2.863, 1.101, -2.863, 1.101, -3.704, 3.708, 6.275, 3.708, 5.024, 3.738, 5.024, 3.738, 6.275, 1.178, -0.3407, 1.178, 0.5, 1.101, 0.5, 1.101, -0.3407, 1.178, -2.863, 1.178, -2.022, 1.101, -2.022, 1.101, -2.863, -2.984, 0.5, -2.984, 1.341, -3.102, 1.341, -3.102, 0.5, 1.178, -2.022, 1.178, -1.181, 1.101, -1.181, 1.101, -2.022, 3.679, 1.272, 3.679, 0.02147, 3.708, 0.02147, 3.708, 1.272, -2.984, 1.341, -2.984, 2.181, -3.102, 2.181, -3.102, 1.341, 3.708, 1.272, 3.708, 0.02147, 3.738, 0.02147, 3.738, 1.272, 1.178, -1.181, 1.178, -0.3407, 1.101, -0.3407, 1.101, -1.181])
me_cube_002.materials.append(mat_material_001)
me_cube_002.materials.append(mat_material_002)
me_cube_002.materials.append(mat_material_003)
me_cube_002.update()

# ---- objects
ob_cube = bpy.data.objects.new('Cube', me_cube_002)

# ---- transforms, parenting, visibility, modifiers, constraints
ob_cube.location = (0.0, 0.0, 1.0)

# ---- collection membership
col_collection.objects.link(ob_cube)

# ---- scene / render settings (as saved in the file)
scene.frame_start = 1; scene.frame_end = 250; scene.frame_set(1)
scene.render.engine = 'BLENDER_EEVEE_NEXT'
scene.cycles.sampling_pattern = 'TABULATED_SOBOL'
scene.view_settings.view_transform = 'Filmic'
bpy.context.view_layer.update()

# ---- added for rendering (the .blend has no active camera and no usable light): camera, sun
cam_auto = bpy.data.cameras.new('AutoCamera')
cam_auto.lens = 50.0
cam_auto.sensor_width = 36.0
cam_auto.clip_end = 1000.0
ob_auto_camera = bpy.data.objects.new('AutoCamera', cam_auto)
scene.collection.objects.link(ob_auto_camera)
ob_auto_camera.location = (4.56996, -5.48395, 5.22983)
ob_auto_camera.rotation_euler = (1.09748, -7.21219e-08, 0.694738)
scene.camera = ob_auto_camera
light_auto_sun = bpy.data.lights.new('AutoSun', 'SUN')
light_auto_sun.energy = 3.0
light_auto_sun.angle = 0.0523599
ob_auto_sun = bpy.data.objects.new('AutoSun', light_auto_sun)
scene.collection.objects.link(ob_auto_sun)
ob_auto_sun.rotation_euler = (0.872665, 0.174533, 0.523599)
bpy.context.view_layer.update()
